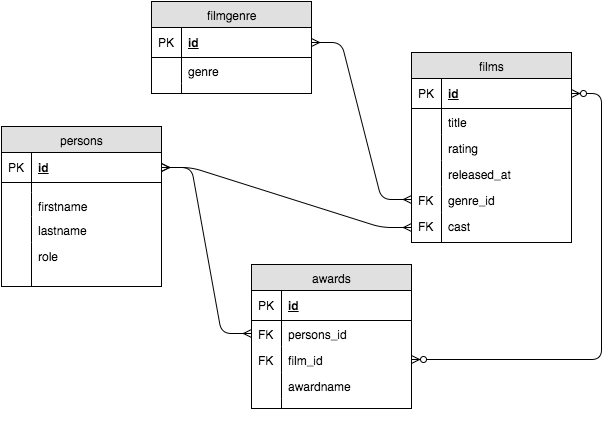

The diagram above was exported from draw.io. Its source (the exported page's mxGraphModel, read from the mxfile embedded in the PNG):
<mxGraphModel dx="616" dy="1928" grid="1" gridSize="10" guides="1" tooltips="1" connect="1" arrows="1" fold="1" page="0" pageScale="1.5" pageWidth="826" pageHeight="1169" background="#ffffff" math="0" shadow="0">
  <root>
    <mxCell id="0" style=";html=1;" />
    <mxCell id="1" style=";html=1;" parent="0" />
    <mxCell id="1564aa86c54d5907-81" value="persons" style="swimlane;html=1;fontStyle=0;childLayout=stackLayout;horizontal=1;startSize=26;fillColor=#e0e0e0;horizontalStack=0;resizeParent=1;resizeLast=0;collapsible=1;marginBottom=0;swimlaneFillColor=#ffffff;align=center;shadow=0;" vertex="1" parent="1">
      <mxGeometry x="320" y="-884" width="160" height="160" as="geometry" />
    </mxCell>
    <mxCell id="1564aa86c54d5907-82" value="id" style="shape=partialRectangle;top=0;left=0;right=0;bottom=1;html=1;align=left;verticalAlign=middle;fillColor=none;spacingLeft=34;spacingRight=4;whiteSpace=wrap;overflow=hidden;rotatable=0;points=[[0,0.5],[1,0.5]];portConstraint=eastwest;dropTarget=0;fontStyle=5;" vertex="1" parent="1564aa86c54d5907-81">
      <mxGeometry y="26" width="160" height="30" as="geometry" />
    </mxCell>
    <mxCell id="1564aa86c54d5907-83" value="PK" style="shape=partialRectangle;top=0;left=0;bottom=0;html=1;fillColor=none;align=left;verticalAlign=middle;spacingLeft=4;spacingRight=4;whiteSpace=wrap;overflow=hidden;rotatable=0;points=[];portConstraint=eastwest;part=1;" vertex="1" connectable="0" parent="1564aa86c54d5907-82">
      <mxGeometry width="30" height="30" as="geometry" />
    </mxCell>
    <mxCell id="1564aa86c54d5907-90" value="" style="shape=partialRectangle;top=0;left=0;right=0;bottom=0;html=1;align=left;verticalAlign=top;fillColor=none;spacingLeft=34;spacingRight=4;whiteSpace=wrap;overflow=hidden;rotatable=0;points=[[0,0.5],[1,0.5]];portConstraint=eastwest;dropTarget=0;" vertex="1" parent="1564aa86c54d5907-81">
      <mxGeometry y="56" width="160" height="10" as="geometry" />
    </mxCell>
    <mxCell id="1564aa86c54d5907-91" value="" style="shape=partialRectangle;top=0;left=0;bottom=0;html=1;fillColor=none;align=left;verticalAlign=top;spacingLeft=4;spacingRight=4;whiteSpace=wrap;overflow=hidden;rotatable=0;points=[];portConstraint=eastwest;part=1;" vertex="1" connectable="0" parent="1564aa86c54d5907-90">
      <mxGeometry width="30" height="10" as="geometry" />
    </mxCell>
    <mxCell id="1564aa86c54d5907-84" value="firstname&lt;br&gt;" style="shape=partialRectangle;top=0;left=0;right=0;bottom=0;html=1;align=left;verticalAlign=top;fillColor=none;spacingLeft=34;spacingRight=4;whiteSpace=wrap;overflow=hidden;rotatable=0;points=[[0,0.5],[1,0.5]];portConstraint=eastwest;dropTarget=0;" vertex="1" parent="1564aa86c54d5907-81">
      <mxGeometry y="66" width="160" height="24" as="geometry" />
    </mxCell>
    <mxCell id="1564aa86c54d5907-85" value="" style="shape=partialRectangle;top=0;left=0;bottom=0;html=1;fillColor=none;align=left;verticalAlign=top;spacingLeft=4;spacingRight=4;whiteSpace=wrap;overflow=hidden;rotatable=0;points=[];portConstraint=eastwest;part=1;" vertex="1" connectable="0" parent="1564aa86c54d5907-84">
      <mxGeometry width="30" height="24" as="geometry" />
    </mxCell>
    <mxCell id="1564aa86c54d5907-86" value="lastname" style="shape=partialRectangle;top=0;left=0;right=0;bottom=0;html=1;align=left;verticalAlign=top;fillColor=none;spacingLeft=34;spacingRight=4;whiteSpace=wrap;overflow=hidden;rotatable=0;points=[[0,0.5],[1,0.5]];portConstraint=eastwest;dropTarget=0;" vertex="1" parent="1564aa86c54d5907-81">
      <mxGeometry y="90" width="160" height="26" as="geometry" />
    </mxCell>
    <mxCell id="1564aa86c54d5907-87" value="" style="shape=partialRectangle;top=0;left=0;bottom=0;html=1;fillColor=none;align=left;verticalAlign=top;spacingLeft=4;spacingRight=4;whiteSpace=wrap;overflow=hidden;rotatable=0;points=[];portConstraint=eastwest;part=1;" vertex="1" connectable="0" parent="1564aa86c54d5907-86">
      <mxGeometry width="30" height="26" as="geometry" />
    </mxCell>
    <mxCell id="1564aa86c54d5907-88" value="role" style="shape=partialRectangle;top=0;left=0;right=0;bottom=0;html=1;align=left;verticalAlign=top;fillColor=none;spacingLeft=34;spacingRight=4;whiteSpace=wrap;overflow=hidden;rotatable=0;points=[[0,0.5],[1,0.5]];portConstraint=eastwest;dropTarget=0;" vertex="1" parent="1564aa86c54d5907-81">
      <mxGeometry y="116" width="160" height="44" as="geometry" />
    </mxCell>
    <mxCell id="1564aa86c54d5907-89" value="" style="shape=partialRectangle;top=0;left=0;bottom=0;html=1;fillColor=none;align=left;verticalAlign=top;spacingLeft=4;spacingRight=4;whiteSpace=wrap;overflow=hidden;rotatable=0;points=[];portConstraint=eastwest;part=1;" vertex="1" connectable="0" parent="1564aa86c54d5907-88">
      <mxGeometry width="30" height="44" as="geometry" />
    </mxCell>
    <mxCell id="1564aa86c54d5907-93" value="" style="shape=partialRectangle;top=0;left=0;right=0;bottom=0;html=1;align=left;verticalAlign=top;fillColor=none;spacingLeft=34;spacingRight=4;whiteSpace=wrap;overflow=hidden;rotatable=0;points=[[0,0.5],[1,0.5]];portConstraint=eastwest;dropTarget=0;" vertex="1" parent="1">
      <mxGeometry x="450" y="-588" width="160" height="8" as="geometry" />
    </mxCell>
    <mxCell id="1564aa86c54d5907-95" value="films" style="swimlane;html=1;fontStyle=0;childLayout=stackLayout;horizontal=1;startSize=26;fillColor=#e0e0e0;horizontalStack=0;resizeParent=1;resizeLast=0;collapsible=1;marginBottom=0;swimlaneFillColor=#ffffff;align=center;shadow=0;" vertex="1" parent="1">
      <mxGeometry x="730" y="-958" width="160" height="190" as="geometry" />
    </mxCell>
    <mxCell id="1564aa86c54d5907-96" value="id" style="shape=partialRectangle;top=0;left=0;right=0;bottom=1;html=1;align=left;verticalAlign=middle;fillColor=none;spacingLeft=34;spacingRight=4;whiteSpace=wrap;overflow=hidden;rotatable=0;points=[[0,0.5],[1,0.5]];portConstraint=eastwest;dropTarget=0;fontStyle=5;" vertex="1" parent="1564aa86c54d5907-95">
      <mxGeometry y="26" width="160" height="30" as="geometry" />
    </mxCell>
    <mxCell id="1564aa86c54d5907-97" value="PK" style="shape=partialRectangle;top=0;left=0;bottom=0;html=1;fillColor=none;align=left;verticalAlign=middle;spacingLeft=4;spacingRight=4;whiteSpace=wrap;overflow=hidden;rotatable=0;points=[];portConstraint=eastwest;part=1;" vertex="1" connectable="0" parent="1564aa86c54d5907-96">
      <mxGeometry width="30" height="30" as="geometry" />
    </mxCell>
    <mxCell id="1564aa86c54d5907-98" value="title" style="shape=partialRectangle;top=0;left=0;right=0;bottom=0;html=1;align=left;verticalAlign=top;fillColor=none;spacingLeft=34;spacingRight=4;whiteSpace=wrap;overflow=hidden;rotatable=0;points=[[0,0.5],[1,0.5]];portConstraint=eastwest;dropTarget=0;" vertex="1" parent="1564aa86c54d5907-95">
      <mxGeometry y="56" width="160" height="26" as="geometry" />
    </mxCell>
    <mxCell id="1564aa86c54d5907-99" value="" style="shape=partialRectangle;top=0;left=0;bottom=0;html=1;fillColor=none;align=left;verticalAlign=top;spacingLeft=4;spacingRight=4;whiteSpace=wrap;overflow=hidden;rotatable=0;points=[];portConstraint=eastwest;part=1;" vertex="1" connectable="0" parent="1564aa86c54d5907-98">
      <mxGeometry width="30" height="26" as="geometry" />
    </mxCell>
    <mxCell id="1564aa86c54d5907-100" value="rating" style="shape=partialRectangle;top=0;left=0;right=0;bottom=0;html=1;align=left;verticalAlign=top;fillColor=none;spacingLeft=34;spacingRight=4;whiteSpace=wrap;overflow=hidden;rotatable=0;points=[[0,0.5],[1,0.5]];portConstraint=eastwest;dropTarget=0;" vertex="1" parent="1564aa86c54d5907-95">
      <mxGeometry y="82" width="160" height="26" as="geometry" />
    </mxCell>
    <mxCell id="1564aa86c54d5907-101" value="" style="shape=partialRectangle;top=0;left=0;bottom=0;html=1;fillColor=none;align=left;verticalAlign=top;spacingLeft=4;spacingRight=4;whiteSpace=wrap;overflow=hidden;rotatable=0;points=[];portConstraint=eastwest;part=1;" vertex="1" connectable="0" parent="1564aa86c54d5907-100">
      <mxGeometry width="30" height="26" as="geometry" />
    </mxCell>
    <mxCell id="1564aa86c54d5907-102" value="released_at" style="shape=partialRectangle;top=0;left=0;right=0;bottom=0;html=1;align=left;verticalAlign=top;fillColor=none;spacingLeft=34;spacingRight=4;whiteSpace=wrap;overflow=hidden;rotatable=0;points=[[0,0.5],[1,0.5]];portConstraint=eastwest;dropTarget=0;" vertex="1" parent="1564aa86c54d5907-95">
      <mxGeometry y="108" width="160" height="26" as="geometry" />
    </mxCell>
    <mxCell id="1564aa86c54d5907-103" value="" style="shape=partialRectangle;top=0;left=0;bottom=0;html=1;fillColor=none;align=left;verticalAlign=top;spacingLeft=4;spacingRight=4;whiteSpace=wrap;overflow=hidden;rotatable=0;points=[];portConstraint=eastwest;part=1;" vertex="1" connectable="0" parent="1564aa86c54d5907-102">
      <mxGeometry width="30" height="26" as="geometry" />
    </mxCell>
    <mxCell id="1564aa86c54d5907-106" value="genre_id" style="shape=partialRectangle;top=0;left=0;right=0;bottom=0;html=1;align=left;verticalAlign=top;fillColor=none;spacingLeft=34;spacingRight=4;whiteSpace=wrap;overflow=hidden;rotatable=0;points=[[0,0.5],[1,0.5]];portConstraint=eastwest;dropTarget=0;" vertex="1" parent="1564aa86c54d5907-95">
      <mxGeometry y="134" width="160" height="26" as="geometry" />
    </mxCell>
    <mxCell id="1564aa86c54d5907-107" value="FK" style="shape=partialRectangle;top=0;left=0;bottom=0;html=1;fillColor=none;align=left;verticalAlign=top;spacingLeft=4;spacingRight=4;whiteSpace=wrap;overflow=hidden;rotatable=0;points=[];portConstraint=eastwest;part=1;" vertex="1" connectable="0" parent="1564aa86c54d5907-106">
      <mxGeometry width="30" height="26" as="geometry" />
    </mxCell>
    <mxCell id="1564aa86c54d5907-104" value="cast" style="shape=partialRectangle;top=0;left=0;right=0;bottom=0;html=1;align=left;verticalAlign=top;fillColor=none;spacingLeft=34;spacingRight=4;whiteSpace=wrap;overflow=hidden;rotatable=0;points=[[0,0.5],[1,0.5]];portConstraint=eastwest;dropTarget=0;" vertex="1" parent="1564aa86c54d5907-95">
      <mxGeometry y="160" width="160" height="30" as="geometry" />
    </mxCell>
    <mxCell id="1564aa86c54d5907-105" value="FK" style="shape=partialRectangle;top=0;left=0;bottom=0;html=1;fillColor=none;align=left;verticalAlign=top;spacingLeft=4;spacingRight=4;whiteSpace=wrap;overflow=hidden;rotatable=0;points=[];portConstraint=eastwest;part=1;" vertex="1" connectable="0" parent="1564aa86c54d5907-104">
      <mxGeometry width="30" height="30" as="geometry" />
    </mxCell>
    <mxCell id="1564aa86c54d5907-108" value="awards" style="swimlane;html=1;fontStyle=0;childLayout=stackLayout;horizontal=1;startSize=26;fillColor=#e0e0e0;horizontalStack=0;resizeParent=1;resizeLast=0;collapsible=1;marginBottom=0;swimlaneFillColor=#ffffff;align=center;shadow=0;" vertex="1" parent="1">
      <mxGeometry x="570" y="-746" width="160" height="144" as="geometry" />
    </mxCell>
    <mxCell id="1564aa86c54d5907-109" value="id" style="shape=partialRectangle;top=0;left=0;right=0;bottom=1;html=1;align=left;verticalAlign=middle;fillColor=none;spacingLeft=34;spacingRight=4;whiteSpace=wrap;overflow=hidden;rotatable=0;points=[[0,0.5],[1,0.5]];portConstraint=eastwest;dropTarget=0;fontStyle=5;" vertex="1" parent="1564aa86c54d5907-108">
      <mxGeometry y="26" width="160" height="30" as="geometry" />
    </mxCell>
    <mxCell id="1564aa86c54d5907-110" value="PK" style="shape=partialRectangle;top=0;left=0;bottom=0;html=1;fillColor=none;align=left;verticalAlign=middle;spacingLeft=4;spacingRight=4;whiteSpace=wrap;overflow=hidden;rotatable=0;points=[];portConstraint=eastwest;part=1;" vertex="1" connectable="0" parent="1564aa86c54d5907-109">
      <mxGeometry width="30" height="30" as="geometry" />
    </mxCell>
    <mxCell id="1564aa86c54d5907-111" value="persons_id" style="shape=partialRectangle;top=0;left=0;right=0;bottom=0;html=1;align=left;verticalAlign=top;fillColor=none;spacingLeft=34;spacingRight=4;whiteSpace=wrap;overflow=hidden;rotatable=0;points=[[0,0.5],[1,0.5]];portConstraint=eastwest;dropTarget=0;" vertex="1" parent="1564aa86c54d5907-108">
      <mxGeometry y="56" width="160" height="26" as="geometry" />
    </mxCell>
    <mxCell id="1564aa86c54d5907-112" value="FK" style="shape=partialRectangle;top=0;left=0;bottom=0;html=1;fillColor=none;align=left;verticalAlign=top;spacingLeft=4;spacingRight=4;whiteSpace=wrap;overflow=hidden;rotatable=0;points=[];portConstraint=eastwest;part=1;" vertex="1" connectable="0" parent="1564aa86c54d5907-111">
      <mxGeometry width="30" height="26" as="geometry" />
    </mxCell>
    <mxCell id="1564aa86c54d5907-113" value="film_id" style="shape=partialRectangle;top=0;left=0;right=0;bottom=0;html=1;align=left;verticalAlign=top;fillColor=none;spacingLeft=34;spacingRight=4;whiteSpace=wrap;overflow=hidden;rotatable=0;points=[[0,0.5],[1,0.5]];portConstraint=eastwest;dropTarget=0;" vertex="1" parent="1564aa86c54d5907-108">
      <mxGeometry y="82" width="160" height="26" as="geometry" />
    </mxCell>
    <mxCell id="1564aa86c54d5907-114" value="FK" style="shape=partialRectangle;top=0;left=0;bottom=0;html=1;fillColor=none;align=left;verticalAlign=top;spacingLeft=4;spacingRight=4;whiteSpace=wrap;overflow=hidden;rotatable=0;points=[];portConstraint=eastwest;part=1;" vertex="1" connectable="0" parent="1564aa86c54d5907-113">
      <mxGeometry width="30" height="26" as="geometry" />
    </mxCell>
    <mxCell id="1564aa86c54d5907-115" value="awardname" style="shape=partialRectangle;top=0;left=0;right=0;bottom=0;html=1;align=left;verticalAlign=top;fillColor=none;spacingLeft=34;spacingRight=4;whiteSpace=wrap;overflow=hidden;rotatable=0;points=[[0,0.5],[1,0.5]];portConstraint=eastwest;dropTarget=0;" vertex="1" parent="1564aa86c54d5907-108">
      <mxGeometry y="108" width="160" height="26" as="geometry" />
    </mxCell>
    <mxCell id="1564aa86c54d5907-116" value="" style="shape=partialRectangle;top=0;left=0;bottom=0;html=1;fillColor=none;align=left;verticalAlign=top;spacingLeft=4;spacingRight=4;whiteSpace=wrap;overflow=hidden;rotatable=0;points=[];portConstraint=eastwest;part=1;" vertex="1" connectable="0" parent="1564aa86c54d5907-115">
      <mxGeometry width="30" height="26" as="geometry" />
    </mxCell>
    <mxCell id="1564aa86c54d5907-117" value="" style="shape=partialRectangle;top=0;left=0;right=0;bottom=0;html=1;align=left;verticalAlign=top;fillColor=none;spacingLeft=34;spacingRight=4;whiteSpace=wrap;overflow=hidden;rotatable=0;points=[[0,0.5],[1,0.5]];portConstraint=eastwest;dropTarget=0;" vertex="1" parent="1564aa86c54d5907-108">
      <mxGeometry y="134" width="160" height="10" as="geometry" />
    </mxCell>
    <mxCell id="1564aa86c54d5907-118" value="" style="shape=partialRectangle;top=0;left=0;bottom=0;html=1;fillColor=none;align=left;verticalAlign=top;spacingLeft=4;spacingRight=4;whiteSpace=wrap;overflow=hidden;rotatable=0;points=[];portConstraint=eastwest;part=1;" vertex="1" connectable="0" parent="1564aa86c54d5907-117">
      <mxGeometry width="30" height="10" as="geometry" />
    </mxCell>
    <mxCell id="1564aa86c54d5907-120" value="filmgenre" style="swimlane;html=1;fontStyle=0;childLayout=stackLayout;horizontal=1;startSize=26;fillColor=#e0e0e0;horizontalStack=0;resizeParent=1;resizeLast=0;collapsible=1;marginBottom=0;swimlaneFillColor=#ffffff;align=center;shadow=0;" vertex="1" parent="1">
      <mxGeometry x="470" y="-1009" width="160" height="92" as="geometry" />
    </mxCell>
    <mxCell id="1564aa86c54d5907-121" value="id" style="shape=partialRectangle;top=0;left=0;right=0;bottom=1;html=1;align=left;verticalAlign=middle;fillColor=none;spacingLeft=34;spacingRight=4;whiteSpace=wrap;overflow=hidden;rotatable=0;points=[[0,0.5],[1,0.5]];portConstraint=eastwest;dropTarget=0;fontStyle=5;" vertex="1" parent="1564aa86c54d5907-120">
      <mxGeometry y="26" width="160" height="30" as="geometry" />
    </mxCell>
    <mxCell id="1564aa86c54d5907-122" value="PK" style="shape=partialRectangle;top=0;left=0;bottom=0;html=1;fillColor=none;align=left;verticalAlign=middle;spacingLeft=4;spacingRight=4;whiteSpace=wrap;overflow=hidden;rotatable=0;points=[];portConstraint=eastwest;part=1;" vertex="1" connectable="0" parent="1564aa86c54d5907-121">
      <mxGeometry width="30" height="30" as="geometry" />
    </mxCell>
    <mxCell id="1564aa86c54d5907-123" value="genre" style="shape=partialRectangle;top=0;left=0;right=0;bottom=0;html=1;align=left;verticalAlign=top;fillColor=none;spacingLeft=34;spacingRight=4;whiteSpace=wrap;overflow=hidden;rotatable=0;points=[[0,0.5],[1,0.5]];portConstraint=eastwest;dropTarget=0;" vertex="1" parent="1564aa86c54d5907-120">
      <mxGeometry y="56" width="160" height="26" as="geometry" />
    </mxCell>
    <mxCell id="1564aa86c54d5907-124" value="" style="shape=partialRectangle;top=0;left=0;bottom=0;html=1;fillColor=none;align=left;verticalAlign=top;spacingLeft=4;spacingRight=4;whiteSpace=wrap;overflow=hidden;rotatable=0;points=[];portConstraint=eastwest;part=1;" vertex="1" connectable="0" parent="1564aa86c54d5907-123">
      <mxGeometry width="30" height="26" as="geometry" />
    </mxCell>
    <mxCell id="1564aa86c54d5907-129" value="" style="shape=partialRectangle;top=0;left=0;right=0;bottom=0;html=1;align=left;verticalAlign=top;fillColor=none;spacingLeft=34;spacingRight=4;whiteSpace=wrap;overflow=hidden;rotatable=0;points=[[0,0.5],[1,0.5]];portConstraint=eastwest;dropTarget=0;" vertex="1" parent="1564aa86c54d5907-120">
      <mxGeometry y="82" width="160" height="10" as="geometry" />
    </mxCell>
    <mxCell id="1564aa86c54d5907-130" value="" style="shape=partialRectangle;top=0;left=0;bottom=0;html=1;fillColor=none;align=left;verticalAlign=top;spacingLeft=4;spacingRight=4;whiteSpace=wrap;overflow=hidden;rotatable=0;points=[];portConstraint=eastwest;part=1;" vertex="1" connectable="0" parent="1564aa86c54d5907-129">
      <mxGeometry width="30" height="10" as="geometry" />
    </mxCell>
    <mxCell id="1564aa86c54d5907-131" value="" style="edgeStyle=entityRelationEdgeStyle;html=1;endArrow=ERmany;startArrow=ERmany;" edge="1" parent="1" source="1564aa86c54d5907-121" target="1564aa86c54d5907-106">
      <mxGeometry width="100" height="100" relative="1" as="geometry">
        <mxPoint x="660" y="-950" as="sourcePoint" />
        <mxPoint x="420" y="-1050" as="targetPoint" />
      </mxGeometry>
    </mxCell>
    <mxCell id="1564aa86c54d5907-133" value="" style="edgeStyle=entityRelationEdgeStyle;html=1;endArrow=ERmany;startArrow=ERmany;" edge="1" parent="1" source="1564aa86c54d5907-82" target="1564aa86c54d5907-111">
      <mxGeometry width="100" height="100" relative="1" as="geometry">
        <mxPoint x="320" y="-950" as="sourcePoint" />
        <mxPoint x="530" y="-690" as="targetPoint" />
      </mxGeometry>
    </mxCell>
    <mxCell id="1564aa86c54d5907-134" value="" style="edgeStyle=entityRelationEdgeStyle;html=1;endArrow=ERzeroToMany;endFill=1;startArrow=ERzeroToMany;" edge="1" parent="1" source="1564aa86c54d5907-113" target="1564aa86c54d5907-96">
      <mxGeometry width="100" height="100" relative="1" as="geometry">
        <mxPoint x="320" y="-950" as="sourcePoint" />
        <mxPoint x="420" y="-1050" as="targetPoint" />
      </mxGeometry>
    </mxCell>
    <mxCell id="1564aa86c54d5907-135" value="" style="edgeStyle=entityRelationEdgeStyle;html=1;endArrow=ERmany;startArrow=ERmany;" edge="1" parent="1" source="1564aa86c54d5907-82" target="1564aa86c54d5907-104">
      <mxGeometry width="100" height="100" relative="1" as="geometry">
        <mxPoint x="320" y="-950" as="sourcePoint" />
        <mxPoint x="420" y="-1050" as="targetPoint" />
      </mxGeometry>
    </mxCell>
  </root>
</mxGraphModel>